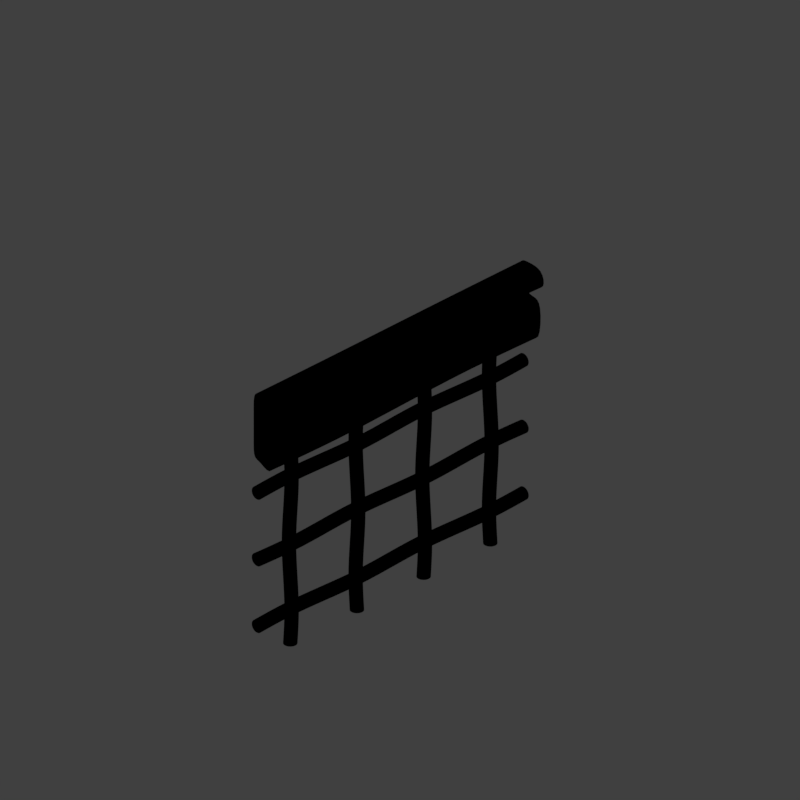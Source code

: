 # Source: wallnt33_V001.blend  (saved by Blender 2.79.0; exported with 4.5.12 LTS)
import bpy
from mathutils import Matrix  # noqa: F401  (used for matrix-valued properties, if any)

bpy.ops.wm.read_factory_settings(use_empty=True)
scene = bpy.context.scene
scene.name = 'Scene'

# ---- collections
col_collection_1 = bpy.data.collections.new('Collection 1'); scene.collection.children.link(col_collection_1)

# ---- materials (node trees are filled in below, after node groups)
mat_recolorable_1 = bpy.data.materials.new('Recolorable 1')
mat_recolorable_1.alpha_threshold = 0.0
mat_recolorable_1.use_transparent_shadow = False
mat_recolorable_1.pass_index = 1
mat_recolorable_1.diffuse_color = (0.1, 0.9, 0.3, 1.0)
mat_recolorable_1.roughness = 0.5
mat_recolorable_1.specular_intensity = 1.0
mat_white = bpy.data.materials.new('white')
mat_white.alpha_threshold = 0.0
mat_white.use_transparent_shadow = False
mat_white.diffuse_color = (0.3451, 0.3451, 0.3451, 1.0)
mat_white.roughness = 0.5
mat_white.specular_intensity = 0.7094

# ---- material node trees

# ---- world
world_world = bpy.data.worlds.new('World'); scene.world = world_world
world_world.color = (0.05088, 0.05088, 0.05088)
world_world.use_sun_shadow = False
world_world.sun_shadow_jitter_overblur = 0.0
world_world.cycles.sampling_method = 'MANUAL'

# ---- cameras
cam_camera = bpy.data.cameras.new('Camera')
cam_camera.type = 'ORTHO'
cam_camera.sensor_fit = 'HORIZONTAL'
cam_camera.clip_start = 220.0
cam_camera.clip_end = 340.0
cam_camera.lens = 35.0
cam_camera.sensor_width = 1.0
cam_camera.sensor_height = 18.0
cam_camera.ortho_scale = 8.486
cam_camera.shift_x = -0.000345
cam_camera.shift_y = 0.25
cam_camera.dof.focus_distance = 0.0
cam_camera.dof.aperture_fstop = 128.0
cam_camera.dof.aperture_blades = 6

# ---- lights
light_lightdome = bpy.data.lights.new('LightDome', 'SUN')
light_lightdome.transmission_factor = 0.0
light_lightdome.angle = 0.1993
light_lightdome.energy = 0.3
light_lightdome.shadow_buffer_clip_start = 0.5
light_lightdome.shadow_soft_size = 0.1
light_lightdome.shadow_cascade_max_distance = 1000.0
light_fillerlight = bpy.data.lights.new('FillerLight', 'SUN')
light_fillerlight.transmission_factor = 0.0
light_fillerlight.angle = 0.9273
light_fillerlight.energy = 0.5
light_fillerlight.shadow_buffer_clip_start = 0.5
light_fillerlight.shadow_soft_size = 0.5
light_fillerlight.shadow_cascade_max_distance = 1000.0
light_mainlight = bpy.data.lights.new('MainLight', 'SUN')
light_mainlight.transmission_factor = 0.0
light_mainlight.angle = 0.9273
light_mainlight.energy = 1.3
light_mainlight.shadow_buffer_clip_start = 0.5
light_mainlight.shadow_soft_size = 0.5
light_mainlight.shadow_cascade_max_distance = 1000.0

# ---- meshes
me_icosphere_002 = bpy.data.meshes.new('Icosphere.002')
me_icosphere_002.from_pydata([(0.07812, -0.02538, 0.0), (0.07812, 0.02538, 0.0), (-3.509e-08, -0.08214, 0.0), (0.04828, -0.06645, 0.0), (-0.07812, -0.02538, 0.0), (-0.04828, -0.06645, 0.0), (-0.04828, 0.06645, 0.0), (-0.07812, 0.02538, 0.0), (0.04828, 0.06645, 0.0), (-3.509e-08, 0.08214, 0.0), (3.485e-08, 0.08214, 4.0), (0.04828, 0.06645, 4.0), (-0.07812, 0.02538, 4.0), (-0.04828, 0.06645, 4.0), (-0.04828, -0.06645, 4.0), (-0.07812, -0.02538, 4.0), (0.04828, -0.06645, 4.0), (3.485e-08, -0.08214, 4.0), (0.07812, 0.02538, 4.0), (0.07812, -0.02538, 4.0), (-0.07828, 0.06645, 3.5), (-0.04828, 0.06645, 3.0), (-0.01828, 0.06645, 2.5), (-0.04828, 0.06645, 2.0), (-0.07828, 0.06645, 1.5), (-0.04828, 0.06645, 1.0), (-0.01828, 0.06645, 0.5), (0.1081, 0.02538, 0.5), (0.07812, 0.02538, 1.0), (0.04812, 0.02538, 1.5), (0.07812, 0.02538, 2.0), (0.1081, 0.02538, 2.5), (0.07812, 0.02538, 3.0), (0.04812, 0.02538, 3.5), (0.07828, 0.06645, 0.5), (0.04828, 0.06645, 1.0), (0.01828, 0.06645, 1.5), (0.04828, 0.06645, 2.0), (0.07828, 0.06645, 2.5), (0.04828, 0.06645, 3.0), (0.01828, 0.06645, 3.5), (-0.03, -0.08214, 3.5), (1.736e-08, -0.08214, 3.0), (0.03, -0.08214, 2.5), (-1.204e-10, -0.08214, 2.0), (-0.03, -0.08214, 1.5), (-1.76e-08, -0.08214, 1.0), (0.03, -0.08214, 0.5), (-0.1081, 0.02538, 3.5), (-0.07812, 0.02538, 3.0), (-0.04812, 0.02538, 2.5), (-0.07812, 0.02538, 2.0), (-0.1081, 0.02538, 1.5), (-0.07812, 0.02538, 1.0), (-0.04812, 0.02538, 0.5), (-0.04812, -0.02538, 0.5), (-0.07812, -0.02538, 1.0), (-0.1081, -0.02538, 1.5), (-0.07812, -0.02538, 2.0), (-0.04812, -0.02538, 2.5), (-0.07812, -0.02538, 3.0), (-0.1081, -0.02538, 3.5), (0.01828, -0.06645, 3.5), (0.04828, -0.06645, 3.0), (0.07828, -0.06645, 2.5), (0.04828, -0.06645, 2.0), (0.01828, -0.06645, 1.5), (0.04828, -0.06645, 1.0), (0.07828, -0.06645, 0.5), (-0.03, 0.08214, 3.5), (1.736e-08, 0.08214, 3.0), (0.03, 0.08214, 2.5), (-1.207e-10, 0.08214, 2.0), (-0.03, 0.08214, 1.5), (-1.761e-08, 0.08214, 1.0), (0.03, 0.08214, 0.5), (-0.01828, -0.06645, 0.5), (-0.04828, -0.06645, 1.0), (-0.07828, -0.06645, 1.5), (-0.04828, -0.06645, 2.0), (-0.01828, -0.06645, 2.5), (-0.04828, -0.06645, 3.0), (-0.07828, -0.06645, 3.5), (0.04812, -0.02538, 3.5), (0.07812, -0.02538, 3.0), (0.1081, -0.02538, 2.5), (0.07812, -0.02538, 2.0), (0.04812, -0.02538, 1.5), (0.07812, -0.02538, 1.0), (0.1081, -0.02538, 0.5), (-0.07812, 0.791, 0.0), (-0.07812, 0.8418, 0.0), (3.53e-08, 0.7343, 0.0), (-0.04828, 0.7499, 0.0), (0.07812, 0.791, 0.0), (0.04828, 0.7499, 0.0), (0.04828, 0.8829, 0.0), (0.07812, 0.8418, 0.0), (-0.04828, 0.8829, 0.0), (3.53e-08, 0.8985, 0.0), (3.109e-07, 0.8985, 4.0), (-0.04828, 0.8829, 4.0), (0.07812, 0.8418, 4.0), (0.04828, 0.8829, 4.0), (0.04828, 0.7499, 4.0), (0.07812, 0.791, 4.0), (-0.04828, 0.7499, 4.0), (3.109e-07, 0.7343, 4.0), (-0.07812, 0.8418, 4.0), (-0.07812, 0.791, 4.0), (0.07828, 0.8829, 3.5), (0.04828, 0.8829, 3.0), (0.01828, 0.8829, 2.5), (0.04828, 0.8829, 2.0), (0.07828, 0.8829, 1.5), (0.04828, 0.8829, 1.0), (0.01828, 0.8829, 0.5), (-0.1081, 0.8418, 0.5), (-0.07812, 0.8418, 1.0), (-0.04812, 0.8418, 1.5), (-0.07812, 0.8418, 2.0), (-0.1081, 0.8418, 2.5), (-0.07812, 0.8418, 3.0), (-0.04812, 0.8418, 3.5), (-0.07828, 0.8829, 0.5), (-0.04828, 0.8829, 1.0), (-0.01828, 0.8829, 1.5), (-0.04828, 0.8829, 2.0), (-0.07828, 0.8829, 2.5), (-0.04828, 0.8829, 3.0), (-0.01828, 0.8829, 3.5), (0.03, 0.7343, 3.5), (2.42e-07, 0.7343, 3.0), (-0.03, 0.7343, 2.5), (1.731e-07, 0.7343, 2.0), (0.03, 0.7343, 1.5), (1.042e-07, 0.7343, 1.0), (-0.03, 0.7343, 0.5), (0.1081, 0.8418, 3.5), (0.07812, 0.8418, 3.0), (0.04812, 0.8418, 2.5), (0.07812, 0.8418, 2.0), (0.1081, 0.8418, 1.5), (0.07812, 0.8418, 1.0), (0.04812, 0.8418, 0.5), (0.04812, 0.791, 0.5), (0.07812, 0.791, 1.0), (0.1081, 0.791, 1.5), (0.07812, 0.791, 2.0), (0.04812, 0.791, 2.5), (0.07812, 0.791, 3.0), (0.1081, 0.791, 3.5), (-0.01828, 0.7499, 3.5), (-0.04828, 0.7499, 3.0), (-0.07828, 0.7499, 2.5), (-0.04828, 0.7499, 2.0), (-0.01828, 0.7499, 1.5), (-0.04828, 0.7499, 1.0), (-0.07828, 0.7499, 0.5), (0.03, 0.8985, 3.5), (2.42e-07, 0.8985, 3.0), (-0.03, 0.8985, 2.5), (1.731e-07, 0.8985, 2.0), (0.03, 0.8985, 1.5), (1.042e-07, 0.8985, 1.0), (-0.03, 0.8985, 0.5), (0.01828, 0.7499, 0.5), (0.04828, 0.7499, 1.0), (0.07828, 0.7499, 1.5), (0.04828, 0.7499, 2.0), (0.01828, 0.7499, 2.5), (0.04828, 0.7499, 3.0), (0.07828, 0.7499, 3.5), (-0.04812, 0.791, 3.5), (-0.07812, 0.791, 3.0), (-0.1081, 0.791, 2.5), (-0.07812, 0.791, 2.0), (-0.04812, 0.791, 1.5), (-0.07812, 0.791, 1.0), (-0.1081, 0.791, 0.5), (0.07812, 1.607, 0.0), (0.07812, 1.658, 0.0), (-3.509e-08, 1.551, 0.0), (0.04828, 1.566, 0.0), (-0.07812, 1.607, 0.0), (-0.04828, 1.566, 0.0), (-0.04828, 1.699, 0.0), (-0.07812, 1.658, 0.0), (0.04828, 1.699, 0.0), (-3.509e-08, 1.715, 0.0), (3.485e-08, 1.715, 4.0), (0.04828, 1.699, 4.0), (-0.07812, 1.658, 4.0), (-0.04828, 1.699, 4.0), (-0.04828, 1.566, 4.0), (-0.07812, 1.607, 4.0), (0.04828, 1.566, 4.0), (3.485e-08, 1.551, 4.0), (0.07812, 1.658, 4.0), (0.07812, 1.607, 4.0), (-0.07828, 1.699, 3.5), (-0.04828, 1.699, 3.0), (-0.01828, 1.699, 2.5), (-0.04828, 1.699, 2.0), (-0.07828, 1.699, 1.5), (-0.04828, 1.699, 1.0), (-0.01828, 1.699, 0.5), (0.1081, 1.658, 0.5), (0.07812, 1.658, 1.0), (0.04812, 1.658, 1.5), (0.07812, 1.658, 2.0), (0.1081, 1.658, 2.5), (0.07812, 1.658, 3.0), (0.04812, 1.658, 3.5), (0.07828, 1.699, 0.5), (0.04828, 1.699, 1.0), (0.01828, 1.699, 1.5), (0.04828, 1.699, 2.0), (0.07828, 1.699, 2.5), (0.04828, 1.699, 3.0), (0.01828, 1.699, 3.5), (-0.03, 1.551, 3.5), (1.736e-08, 1.551, 3.0), (0.03, 1.551, 2.5), (-1.204e-10, 1.551, 2.0), (-0.03, 1.551, 1.5), (-1.76e-08, 1.551, 1.0), (0.03, 1.551, 0.5), (-0.1081, 1.658, 3.5), (-0.07812, 1.658, 3.0), (-0.04812, 1.658, 2.5), (-0.07812, 1.658, 2.0), (-0.1081, 1.658, 1.5), (-0.07812, 1.658, 1.0), (-0.04812, 1.658, 0.5), (-0.04812, 1.607, 0.5), (-0.07812, 1.607, 1.0), (-0.1081, 1.607, 1.5), (-0.07812, 1.607, 2.0), (-0.04812, 1.607, 2.5), (-0.07812, 1.607, 3.0), (-0.1081, 1.607, 3.5), (0.01828, 1.566, 3.5), (0.04828, 1.566, 3.0), (0.07828, 1.566, 2.5), (0.04828, 1.566, 2.0), (0.01828, 1.566, 1.5), (0.04828, 1.566, 1.0), (0.07828, 1.566, 0.5), (-0.03, 1.715, 3.5), (1.736e-08, 1.715, 3.0), (0.03, 1.715, 2.5), (-1.207e-10, 1.715, 2.0), (-0.03, 1.715, 1.5), (-1.761e-08, 1.715, 1.0), (0.03, 1.715, 0.5), (-0.01828, 1.566, 0.5), (-0.04828, 1.566, 1.0), (-0.07828, 1.566, 1.5), (-0.04828, 1.566, 2.0), (-0.01828, 1.566, 2.5), (-0.04828, 1.566, 3.0), (-0.07828, 1.566, 3.5), (0.04812, 1.607, 3.5), (0.07812, 1.607, 3.0), (0.1081, 1.607, 2.5), (0.07812, 1.607, 2.0), (0.04812, 1.607, 1.5), (0.07812, 1.607, 1.0), (0.1081, 1.607, 0.5)], [], [(20, 48, 12, 13), (83, 33, 18, 19), (48, 61, 15, 12), (33, 40, 11, 18), (82, 41, 17, 14), (41, 62, 16, 17), (40, 69, 10, 11), (61, 82, 14, 15), (69, 20, 13, 10), (62, 83, 19, 16), (13, 12, 15, 14, 17, 16, 19, 18, 11, 10), (1, 0, 3, 2, 5, 4, 7, 6, 9, 8), (3, 0, 89, 68), (68, 89, 88, 67), (67, 88, 87, 66), (66, 87, 86, 65), (65, 86, 85, 64), (64, 85, 84, 63), (63, 84, 83, 62), (9, 6, 26, 75), (75, 26, 25, 74), (74, 25, 24, 73), (73, 24, 23, 72), (72, 23, 22, 71), (71, 22, 21, 70), (70, 21, 20, 69), (4, 5, 76, 55), (55, 76, 77, 56), (56, 77, 78, 57), (57, 78, 79, 58), (58, 79, 80, 59), (59, 80, 81, 60), (60, 81, 82, 61), (8, 9, 75, 34), (34, 75, 74, 35), (35, 74, 73, 36), (36, 73, 72, 37), (37, 72, 71, 38), (38, 71, 70, 39), (39, 70, 69, 40), (2, 3, 68, 47), (47, 68, 67, 46), (46, 67, 66, 45), (45, 66, 65, 44), (44, 65, 64, 43), (43, 64, 63, 42), (42, 63, 62, 41), (5, 2, 47, 76), (76, 47, 46, 77), (77, 46, 45, 78), (78, 45, 44, 79), (79, 44, 43, 80), (80, 43, 42, 81), (81, 42, 41, 82), (1, 8, 34, 27), (27, 34, 35, 28), (28, 35, 36, 29), (29, 36, 37, 30), (30, 37, 38, 31), (31, 38, 39, 32), (32, 39, 40, 33), (7, 4, 55, 54), (54, 55, 56, 53), (53, 56, 57, 52), (52, 57, 58, 51), (51, 58, 59, 50), (50, 59, 60, 49), (49, 60, 61, 48), (0, 1, 27, 89), (89, 27, 28, 88), (88, 28, 29, 87), (87, 29, 30, 86), (86, 30, 31, 85), (85, 31, 32, 84), (84, 32, 33, 83), (6, 7, 54, 26), (26, 54, 53, 25), (25, 53, 52, 24), (24, 52, 51, 23), (23, 51, 50, 22), (22, 50, 49, 21), (21, 49, 48, 20), (110, 103, 102, 138), (173, 109, 108, 123), (138, 102, 105, 151), (123, 108, 101, 130), (172, 104, 107, 131), (131, 107, 106, 152), (130, 101, 100, 159), (151, 105, 104, 172), (159, 100, 103, 110), (152, 106, 109, 173), (103, 100, 101, 108, 109, 106, 107, 104, 105, 102), (91, 98, 99, 96, 97, 94, 95, 92, 93, 90), (93, 158, 179, 90), (158, 157, 178, 179), (157, 156, 177, 178), (156, 155, 176, 177), (155, 154, 175, 176), (154, 153, 174, 175), (153, 152, 173, 174), (99, 165, 116, 96), (165, 164, 115, 116), (164, 163, 114, 115), (163, 162, 113, 114), (162, 161, 112, 113), (161, 160, 111, 112), (160, 159, 110, 111), (94, 145, 166, 95), (145, 146, 167, 166), (146, 147, 168, 167), (147, 148, 169, 168), (148, 149, 170, 169), (149, 150, 171, 170), (150, 151, 172, 171), (98, 124, 165, 99), (124, 125, 164, 165), (125, 126, 163, 164), (126, 127, 162, 163), (127, 128, 161, 162), (128, 129, 160, 161), (129, 130, 159, 160), (92, 137, 158, 93), (137, 136, 157, 158), (136, 135, 156, 157), (135, 134, 155, 156), (134, 133, 154, 155), (133, 132, 153, 154), (132, 131, 152, 153), (95, 166, 137, 92), (166, 167, 136, 137), (167, 168, 135, 136), (168, 169, 134, 135), (169, 170, 133, 134), (170, 171, 132, 133), (171, 172, 131, 132), (91, 117, 124, 98), (117, 118, 125, 124), (118, 119, 126, 125), (119, 120, 127, 126), (120, 121, 128, 127), (121, 122, 129, 128), (122, 123, 130, 129), (97, 144, 145, 94), (144, 143, 146, 145), (143, 142, 147, 146), (142, 141, 148, 147), (141, 140, 149, 148), (140, 139, 150, 149), (139, 138, 151, 150), (90, 179, 117, 91), (179, 178, 118, 117), (178, 177, 119, 118), (177, 176, 120, 119), (176, 175, 121, 120), (175, 174, 122, 121), (174, 173, 123, 122), (96, 116, 144, 97), (116, 115, 143, 144), (115, 114, 142, 143), (114, 113, 141, 142), (113, 112, 140, 141), (112, 111, 139, 140), (111, 110, 138, 139), (200, 228, 192, 193), (263, 213, 198, 199), (228, 241, 195, 192), (213, 220, 191, 198), (262, 221, 197, 194), (221, 242, 196, 197), (220, 249, 190, 191), (241, 262, 194, 195), (249, 200, 193, 190), (242, 263, 199, 196), (193, 192, 195, 194, 197, 196, 199, 198, 191, 190), (181, 180, 183, 182, 185, 184, 187, 186, 189, 188), (183, 180, 269, 248), (248, 269, 268, 247), (247, 268, 267, 246), (246, 267, 266, 245), (245, 266, 265, 244), (244, 265, 264, 243), (243, 264, 263, 242), (189, 186, 206, 255), (255, 206, 205, 254), (254, 205, 204, 253), (253, 204, 203, 252), (252, 203, 202, 251), (251, 202, 201, 250), (250, 201, 200, 249), (184, 185, 256, 235), (235, 256, 257, 236), (236, 257, 258, 237), (237, 258, 259, 238), (238, 259, 260, 239), (239, 260, 261, 240), (240, 261, 262, 241), (188, 189, 255, 214), (214, 255, 254, 215), (215, 254, 253, 216), (216, 253, 252, 217), (217, 252, 251, 218), (218, 251, 250, 219), (219, 250, 249, 220), (182, 183, 248, 227), (227, 248, 247, 226), (226, 247, 246, 225), (225, 246, 245, 224), (224, 245, 244, 223), (223, 244, 243, 222), (222, 243, 242, 221), (185, 182, 227, 256), (256, 227, 226, 257), (257, 226, 225, 258), (258, 225, 224, 259), (259, 224, 223, 260), (260, 223, 222, 261), (261, 222, 221, 262), (181, 188, 214, 207), (207, 214, 215, 208), (208, 215, 216, 209), (209, 216, 217, 210), (210, 217, 218, 211), (211, 218, 219, 212), (212, 219, 220, 213), (187, 184, 235, 234), (234, 235, 236, 233), (233, 236, 237, 232), (232, 237, 238, 231), (231, 238, 239, 230), (230, 239, 240, 229), (229, 240, 241, 228), (180, 181, 207, 269), (269, 207, 208, 268), (268, 208, 209, 267), (267, 209, 210, 266), (266, 210, 211, 265), (265, 211, 212, 264), (264, 212, 213, 263), (186, 187, 234, 206), (206, 234, 233, 205), (205, 233, 232, 204), (204, 232, 231, 203), (203, 231, 230, 202), (202, 230, 229, 201), (201, 229, 228, 200)])
me_icosphere_002.polygons.foreach_set('use_smooth', [True] * 246)
_k = {(12, 13): 1.0, (10, 11): 1.0, (12, 15): 1.0, (11, 18): 1.0, (16, 19): 1.0, (14, 15): 1.0, (18, 19): 1.0, (1, 8): 1.0, (6, 9): 1.0, (10, 13): 1.0, (4, 7): 1.0, (14, 17): 1.0, (16, 17): 1.0, (2, 5): 1.0, (0, 3): 1.0, (8, 9): 1.0, (6, 7): 1.0, (4, 5): 1.0, (2, 3): 1.0, (0, 1): 1.0, (102, 103): 1.0, (100, 101): 1.0, (102, 105): 1.0, (101, 108): 1.0, (106, 109): 1.0, (104, 105): 1.0, (108, 109): 1.0, (91, 98): 1.0, (96, 99): 1.0, (100, 103): 1.0, (94, 97): 1.0, (104, 107): 1.0, (106, 107): 1.0, (92, 95): 1.0, (90, 93): 1.0, (98, 99): 1.0, (96, 97): 1.0, (94, 95): 1.0, (92, 93): 1.0, (90, 91): 1.0, (192, 193): 1.0, (190, 191): 1.0, (192, 195): 1.0, (191, 198): 1.0, (196, 199): 1.0, (194, 195): 1.0, (198, 199): 1.0, (181, 188): 1.0, (186, 189): 1.0, (190, 193): 1.0, (184, 187): 1.0, (194, 197): 1.0, (196, 197): 1.0, (182, 185): 1.0, (180, 183): 1.0, (188, 189): 1.0, (186, 187): 1.0, (184, 185): 1.0, (182, 183): 1.0, (180, 181): 1.0}
me_icosphere_002.attributes.new('crease_edge', 'FLOAT', 'EDGE').data.foreach_set('value', [_k.get((min(e.vertices), max(e.vertices)), 0.0) for e in me_icosphere_002.edges])
me_icosphere_002.materials.append(mat_recolorable_1)
me_icosphere_002.use_remesh_preserve_volume = False
me_icosphere_002.use_remesh_preserve_attributes = False
me_icosphere_002.use_mirror_vertex_groups = False
me_icosphere_002.update()
me_icosphere_003 = bpy.data.meshes.new('Icosphere.003')
me_icosphere_003.from_pydata([(0.07812, -0.02538, 0.0), (0.07812, 0.02538, 0.0), (9.389e-07, -0.08214, 0.0), (0.04828, -0.06645, 0.0), (-0.07812, -0.02538, 0.0), (-0.04828, -0.06646, 0.0), (-0.04828, 0.06645, 0.0), (-0.07812, 0.02538, 0.0), (0.04828, 0.06646, 0.0), (-9.386e-07, 0.08214, 0.0), (-0.04828, 0.06645, 2.449), (-0.01828, 0.06645, 2.041), (-0.04828, 0.06645, 1.633), (-0.07828, 0.06645, 1.225), (-0.04828, 0.06645, 0.8164), (-0.01828, 0.06645, 0.4082), (0.1081, 0.02538, 0.4082), (0.07812, 0.02538, 0.8164), (0.04812, 0.02538, 1.225), (0.07812, 0.02538, 1.633), (0.1081, 0.02538, 2.041), (0.07812, 0.02538, 2.449), (0.07828, 0.06646, 0.4082), (0.04828, 0.06646, 0.8164), (0.01828, 0.06646, 1.225), (0.04828, 0.06646, 1.633), (0.07828, 0.06646, 2.041), (0.04828, 0.06646, 2.449), (9.389e-07, -0.08214, 2.449), (0.03, -0.08214, 2.041), (9.389e-07, -0.08214, 1.633), (-0.03, -0.08214, 1.225), (9.389e-07, -0.08214, 0.8164), (0.03, -0.08214, 0.4082), (-0.07812, 0.02538, 2.449), (-0.04812, 0.02538, 2.041), (-0.07812, 0.02538, 1.633), (-0.1081, 0.02538, 1.225), (-0.07812, 0.02538, 0.8164), (-0.04812, 0.02538, 0.4082), (-0.04812, -0.02538, 0.4082), (-0.07812, -0.02538, 0.8164), (-0.1081, -0.02538, 1.225), (-0.07812, -0.02538, 1.633), (-0.04812, -0.02538, 2.041), (-0.07812, -0.02538, 2.449), (0.04828, -0.06645, 2.449), (0.07828, -0.06645, 2.041), (0.04828, -0.06645, 1.633), (0.01828, -0.06645, 1.225), (0.04828, -0.06645, 0.8164), (0.07828, -0.06645, 0.4082), (-9.386e-07, 0.08214, 2.449), (0.03, 0.08214, 2.041), (-9.386e-07, 0.08214, 1.633), (-0.03, 0.08214, 1.225), (-9.386e-07, 0.08214, 0.8164), (0.03, 0.08214, 0.4082), (-0.01828, -0.06646, 0.4082), (-0.04828, -0.06646, 0.8164), (-0.07828, -0.06646, 1.225), (-0.04828, -0.06646, 1.633), (-0.01828, -0.06646, 2.041), (-0.04828, -0.06646, 2.449), (0.07812, -0.02538, 2.449), (0.1081, -0.02538, 2.041), (0.07812, -0.02538, 1.633), (0.04812, -0.02538, 1.225), (0.07812, -0.02538, 0.8164), (0.1081, -0.02538, 0.4082), (-0.07812, 0.9746, 0.0), (-0.07812, 1.025, 0.0), (-9.389e-07, 0.9179, 0.0), (-0.04828, 0.9335, 0.0), (0.07812, 0.9746, 0.0), (0.04828, 0.9335, 0.0), (0.04828, 1.066, 0.0), (0.07812, 1.025, 0.0), (-0.04828, 1.066, 0.0), (9.385e-07, 1.082, 0.0), (0.04828, 1.066, 2.449), (0.01828, 1.066, 2.041), (0.04828, 1.066, 1.633), (0.07828, 1.066, 1.225), (0.04828, 1.066, 0.8164), (0.01828, 1.066, 0.4082), (-0.1081, 1.025, 0.4082), (-0.07812, 1.025, 0.8164), (-0.04812, 1.025, 1.225), (-0.07812, 1.025, 1.633), (-0.1081, 1.025, 2.041), (-0.07812, 1.025, 2.449), (-0.07828, 1.066, 0.4082), (-0.04828, 1.066, 0.8164), (-0.01828, 1.066, 1.225), (-0.04828, 1.066, 1.633), (-0.07828, 1.066, 2.041), (-0.04828, 1.066, 2.449), (-9.389e-07, 0.9179, 2.449), (-0.03, 0.9179, 2.041), (-9.389e-07, 0.9179, 1.633), (0.03, 0.9179, 1.225), (-9.389e-07, 0.9179, 0.8164), (-0.03, 0.9179, 0.4082), (0.07812, 1.025, 2.449), (0.04812, 1.025, 2.041), (0.07812, 1.025, 1.633), (0.1081, 1.025, 1.225), (0.07812, 1.025, 0.8164), (0.04812, 1.025, 0.4082), (0.04812, 0.9746, 0.4082), (0.07812, 0.9746, 0.8164), (0.1081, 0.9746, 1.225), (0.07812, 0.9746, 1.633), (0.04812, 0.9746, 2.041), (0.07812, 0.9746, 2.449), (-0.04828, 0.9335, 2.449), (-0.07828, 0.9335, 2.041), (-0.04828, 0.9335, 1.633), (-0.01828, 0.9335, 1.225), (-0.04828, 0.9335, 0.8164), (-0.07828, 0.9335, 0.4082), (9.385e-07, 1.082, 2.449), (-0.03, 1.082, 2.041), (9.385e-07, 1.082, 1.633), (0.03, 1.082, 1.225), (9.385e-07, 1.082, 0.8164), (-0.03, 1.082, 0.4082), (0.01828, 0.9335, 0.4082), (0.04828, 0.9335, 0.8164), (0.07828, 0.9335, 1.225), (0.04828, 0.9335, 1.633), (0.01828, 0.9335, 2.041), (0.04828, 0.9335, 2.449), (-0.07812, 0.9746, 2.449), (-0.1081, 0.9746, 2.041), (-0.07812, 0.9746, 1.633), (-0.04812, 0.9746, 1.225), (-0.07812, 0.9746, 0.8164), (-0.1081, 0.9746, 0.4082), (0.07812, 1.975, 0.0), (0.07812, 2.025, 0.0), (9.378e-07, 1.918, 0.0), (0.04828, 1.934, 0.0), (-0.07812, 1.975, 0.0), (-0.04828, 1.934, 0.0), (-0.04828, 2.066, 0.0), (-0.07812, 2.025, 0.0), (0.04828, 2.066, 0.0), (-9.398e-07, 2.082, 0.0), (-0.04828, 2.066, 2.449), (-0.01828, 2.066, 2.041), (-0.04828, 2.066, 1.633), (-0.07828, 2.066, 1.225), (-0.04828, 2.066, 0.8164), (-0.01828, 2.066, 0.4082), (0.1081, 2.025, 0.4082), (0.07812, 2.025, 0.8164), (0.04812, 2.025, 1.225), (0.07812, 2.025, 1.633), (0.1081, 2.025, 2.041), (0.07812, 2.025, 2.449), (0.07828, 2.066, 0.4082), (0.04828, 2.066, 0.8164), (0.01828, 2.066, 1.225), (0.04828, 2.066, 1.633), (0.07828, 2.066, 2.041), (0.04828, 2.066, 2.449), (9.378e-07, 1.918, 2.449), (0.03, 1.918, 2.041), (9.378e-07, 1.918, 1.633), (-0.03, 1.918, 1.225), (9.378e-07, 1.918, 0.8164), (0.03, 1.918, 0.4082), (-0.07812, 2.025, 2.449), (-0.04812, 2.025, 2.041), (-0.07812, 2.025, 1.633), (-0.1081, 2.025, 1.225), (-0.07812, 2.025, 0.8164), (-0.04812, 2.025, 0.4082), (-0.04812, 1.975, 0.4082), (-0.07812, 1.975, 0.8164), (-0.1081, 1.975, 1.225), (-0.07812, 1.975, 1.633), (-0.04812, 1.975, 2.041), (-0.07812, 1.975, 2.449), (0.04828, 1.934, 2.449), (0.07828, 1.934, 2.041), (0.04828, 1.934, 1.633), (0.01828, 1.934, 1.225), (0.04828, 1.934, 0.8164), (0.07828, 1.934, 0.4082), (-9.398e-07, 2.082, 2.449), (0.03, 2.082, 2.041), (-9.398e-07, 2.082, 1.633), (-0.03, 2.082, 1.225), (-9.398e-07, 2.082, 0.8164), (0.03, 2.082, 0.4082), (-0.01828, 1.934, 0.4082), (-0.04828, 1.934, 0.8164), (-0.07828, 1.934, 1.225), (-0.04828, 1.934, 1.633), (-0.01828, 1.934, 2.041), (-0.04828, 1.934, 2.449), (0.07812, 1.975, 2.449), (0.1081, 1.975, 2.041), (0.07812, 1.975, 1.633), (0.04812, 1.975, 1.225), (0.07812, 1.975, 0.8164), (0.1081, 1.975, 0.4082), (-0.07812, 2.975, 0.0), (-0.07812, 3.025, 0.0), (-9.401e-07, 2.918, 0.0), (-0.04828, 2.934, 0.0), (0.07812, 2.975, 0.0), (0.04828, 2.934, 0.0), (0.04828, 3.066, 0.0), (0.07812, 3.025, 0.0), (-0.04828, 3.066, 0.0), (9.373e-07, 3.082, 0.0), (0.04828, 3.066, 2.449), (0.01828, 3.066, 2.041), (0.04828, 3.066, 1.633), (0.07828, 3.066, 1.225), (0.04828, 3.066, 0.8164), (0.01828, 3.066, 0.4082), (-0.1081, 3.025, 0.4082), (-0.07812, 3.025, 0.8164), (-0.04812, 3.025, 1.225), (-0.07812, 3.025, 1.633), (-0.1081, 3.025, 2.041), (-0.07812, 3.025, 2.449), (-0.07828, 3.066, 0.4082), (-0.04828, 3.066, 0.8164), (-0.01828, 3.066, 1.225), (-0.04828, 3.066, 1.633), (-0.07828, 3.066, 2.041), (-0.04828, 3.066, 2.449), (-9.401e-07, 2.918, 2.449), (-0.03, 2.918, 2.041), (-9.401e-07, 2.918, 1.633), (0.03, 2.918, 1.225), (-9.401e-07, 2.918, 0.8164), (-0.03, 2.918, 0.4082), (0.07812, 3.025, 2.449), (0.04812, 3.025, 2.041), (0.07812, 3.025, 1.633), (0.1081, 3.025, 1.225), (0.07812, 3.025, 0.8164), (0.04812, 3.025, 0.4082), (0.04812, 2.975, 0.4082), (0.07812, 2.975, 0.8164), (0.1081, 2.975, 1.225), (0.07812, 2.975, 1.633), (0.04812, 2.975, 2.041), (0.07812, 2.975, 2.449), (-0.04828, 2.934, 2.449), (-0.07828, 2.934, 2.041), (-0.04828, 2.934, 1.633), (-0.01828, 2.934, 1.225), (-0.04828, 2.934, 0.8164), (-0.07828, 2.934, 0.4082), (9.373e-07, 3.082, 2.449), (-0.03, 3.082, 2.041), (9.373e-07, 3.082, 1.633), (0.03, 3.082, 1.225), (9.373e-07, 3.082, 0.8164), (-0.03, 3.082, 0.4082), (0.01828, 2.934, 0.4082), (0.04828, 2.934, 0.8164), (0.07828, 2.934, 1.225), (0.04828, 2.934, 1.633), (0.01828, 2.934, 2.041), (0.04828, 2.934, 2.449), (-0.07812, 2.975, 2.449), (-0.1081, 2.975, 2.041), (-0.07812, 2.975, 1.633), (-0.04812, 2.975, 1.225), (-0.07812, 2.975, 0.8164), (-0.1081, 2.975, 0.4082)], [], [(3, 0, 69, 51), (51, 69, 68, 50), (50, 68, 67, 49), (49, 67, 66, 48), (48, 66, 65, 47), (47, 65, 64, 46), (9, 6, 15, 57), (57, 15, 14, 56), (56, 14, 13, 55), (55, 13, 12, 54), (54, 12, 11, 53), (53, 11, 10, 52), (4, 5, 58, 40), (40, 58, 59, 41), (41, 59, 60, 42), (42, 60, 61, 43), (43, 61, 62, 44), (44, 62, 63, 45), (8, 9, 57, 22), (22, 57, 56, 23), (23, 56, 55, 24), (24, 55, 54, 25), (25, 54, 53, 26), (26, 53, 52, 27), (2, 3, 51, 33), (33, 51, 50, 32), (32, 50, 49, 31), (31, 49, 48, 30), (30, 48, 47, 29), (29, 47, 46, 28), (5, 2, 33, 58), (58, 33, 32, 59), (59, 32, 31, 60), (60, 31, 30, 61), (61, 30, 29, 62), (62, 29, 28, 63), (1, 8, 22, 16), (16, 22, 23, 17), (17, 23, 24, 18), (18, 24, 25, 19), (19, 25, 26, 20), (20, 26, 27, 21), (7, 4, 40, 39), (39, 40, 41, 38), (38, 41, 42, 37), (37, 42, 43, 36), (36, 43, 44, 35), (35, 44, 45, 34), (0, 1, 16, 69), (69, 16, 17, 68), (68, 17, 18, 67), (67, 18, 19, 66), (66, 19, 20, 65), (65, 20, 21, 64), (6, 7, 39, 15), (15, 39, 38, 14), (14, 38, 37, 13), (13, 37, 36, 12), (12, 36, 35, 11), (11, 35, 34, 10), (73, 121, 139, 70), (121, 120, 138, 139), (120, 119, 137, 138), (119, 118, 136, 137), (118, 117, 135, 136), (117, 116, 134, 135), (79, 127, 85, 76), (127, 126, 84, 85), (126, 125, 83, 84), (125, 124, 82, 83), (124, 123, 81, 82), (123, 122, 80, 81), (74, 110, 128, 75), (110, 111, 129, 128), (111, 112, 130, 129), (112, 113, 131, 130), (113, 114, 132, 131), (114, 115, 133, 132), (78, 92, 127, 79), (92, 93, 126, 127), (93, 94, 125, 126), (94, 95, 124, 125), (95, 96, 123, 124), (96, 97, 122, 123), (72, 103, 121, 73), (103, 102, 120, 121), (102, 101, 119, 120), (101, 100, 118, 119), (100, 99, 117, 118), (99, 98, 116, 117), (75, 128, 103, 72), (128, 129, 102, 103), (129, 130, 101, 102), (130, 131, 100, 101), (131, 132, 99, 100), (132, 133, 98, 99), (71, 86, 92, 78), (86, 87, 93, 92), (87, 88, 94, 93), (88, 89, 95, 94), (89, 90, 96, 95), (90, 91, 97, 96), (77, 109, 110, 74), (109, 108, 111, 110), (108, 107, 112, 111), (107, 106, 113, 112), (106, 105, 114, 113), (105, 104, 115, 114), (70, 139, 86, 71), (139, 138, 87, 86), (138, 137, 88, 87), (137, 136, 89, 88), (136, 135, 90, 89), (135, 134, 91, 90), (76, 85, 109, 77), (85, 84, 108, 109), (84, 83, 107, 108), (83, 82, 106, 107), (82, 81, 105, 106), (81, 80, 104, 105), (143, 140, 209, 191), (191, 209, 208, 190), (190, 208, 207, 189), (189, 207, 206, 188), (188, 206, 205, 187), (187, 205, 204, 186), (149, 146, 155, 197), (197, 155, 154, 196), (196, 154, 153, 195), (195, 153, 152, 194), (194, 152, 151, 193), (193, 151, 150, 192), (144, 145, 198, 180), (180, 198, 199, 181), (181, 199, 200, 182), (182, 200, 201, 183), (183, 201, 202, 184), (184, 202, 203, 185), (148, 149, 197, 162), (162, 197, 196, 163), (163, 196, 195, 164), (164, 195, 194, 165), (165, 194, 193, 166), (166, 193, 192, 167), (142, 143, 191, 173), (173, 191, 190, 172), (172, 190, 189, 171), (171, 189, 188, 170), (170, 188, 187, 169), (169, 187, 186, 168), (145, 142, 173, 198), (198, 173, 172, 199), (199, 172, 171, 200), (200, 171, 170, 201), (201, 170, 169, 202), (202, 169, 168, 203), (141, 148, 162, 156), (156, 162, 163, 157), (157, 163, 164, 158), (158, 164, 165, 159), (159, 165, 166, 160), (160, 166, 167, 161), (147, 144, 180, 179), (179, 180, 181, 178), (178, 181, 182, 177), (177, 182, 183, 176), (176, 183, 184, 175), (175, 184, 185, 174), (140, 141, 156, 209), (209, 156, 157, 208), (208, 157, 158, 207), (207, 158, 159, 206), (206, 159, 160, 205), (205, 160, 161, 204), (146, 147, 179, 155), (155, 179, 178, 154), (154, 178, 177, 153), (153, 177, 176, 152), (152, 176, 175, 151), (151, 175, 174, 150), (213, 261, 279, 210), (261, 260, 278, 279), (260, 259, 277, 278), (259, 258, 276, 277), (258, 257, 275, 276), (257, 256, 274, 275), (219, 267, 225, 216), (267, 266, 224, 225), (266, 265, 223, 224), (265, 264, 222, 223), (264, 263, 221, 222), (263, 262, 220, 221), (214, 250, 268, 215), (250, 251, 269, 268), (251, 252, 270, 269), (252, 253, 271, 270), (253, 254, 272, 271), (254, 255, 273, 272), (218, 232, 267, 219), (232, 233, 266, 267), (233, 234, 265, 266), (234, 235, 264, 265), (235, 236, 263, 264), (236, 237, 262, 263), (212, 243, 261, 213), (243, 242, 260, 261), (242, 241, 259, 260), (241, 240, 258, 259), (240, 239, 257, 258), (239, 238, 256, 257), (215, 268, 243, 212), (268, 269, 242, 243), (269, 270, 241, 242), (270, 271, 240, 241), (271, 272, 239, 240), (272, 273, 238, 239), (211, 226, 232, 218), (226, 227, 233, 232), (227, 228, 234, 233), (228, 229, 235, 234), (229, 230, 236, 235), (230, 231, 237, 236), (217, 249, 250, 214), (249, 248, 251, 250), (248, 247, 252, 251), (247, 246, 253, 252), (246, 245, 254, 253), (245, 244, 255, 254), (210, 279, 226, 211), (279, 278, 227, 226), (278, 277, 228, 227), (277, 276, 229, 228), (276, 275, 230, 229), (275, 274, 231, 230), (216, 225, 249, 217), (225, 224, 248, 249), (224, 223, 247, 248), (223, 222, 246, 247), (222, 221, 245, 246), (221, 220, 244, 245), (141, 140, 143, 142, 145, 144, 147, 146, 149, 148), (211, 218, 219, 216, 217, 214, 215, 212, 213, 210), (71, 78, 79, 76, 77, 74, 75, 72, 73, 70), (1, 0, 3, 2, 5, 4, 7, 6, 9, 8)])
me_icosphere_003.polygons.foreach_set('use_smooth', [True] * 244)
_k = {(1, 8): 1.0, (6, 9): 1.0, (4, 7): 1.0, (2, 5): 1.0, (0, 3): 1.0, (8, 9): 1.0, (6, 7): 1.0, (4, 5): 1.0, (2, 3): 1.0, (0, 1): 1.0, (71, 78): 1.0, (76, 79): 1.0, (74, 77): 1.0, (72, 75): 1.0, (70, 73): 1.0, (78, 79): 1.0, (76, 77): 1.0, (74, 75): 1.0, (72, 73): 1.0, (70, 71): 1.0, (141, 148): 1.0, (146, 149): 1.0, (144, 147): 1.0, (142, 145): 1.0, (140, 143): 1.0, (148, 149): 1.0, (146, 147): 1.0, (144, 145): 1.0, (142, 143): 1.0, (140, 141): 1.0, (211, 218): 1.0, (216, 219): 1.0, (214, 217): 1.0, (212, 215): 1.0, (210, 213): 1.0, (218, 219): 1.0, (216, 217): 1.0, (214, 215): 1.0, (212, 213): 1.0, (210, 211): 1.0}
me_icosphere_003.attributes.new('crease_edge', 'FLOAT', 'EDGE').data.foreach_set('value', [_k.get((min(e.vertices), max(e.vertices)), 0.0) for e in me_icosphere_003.edges])
me_icosphere_003.materials.append(mat_recolorable_1)
me_icosphere_003.use_remesh_preserve_volume = False
me_icosphere_003.use_remesh_preserve_attributes = False
me_icosphere_003.use_mirror_vertex_groups = False
me_icosphere_003.update()
me_icosphere_000 = bpy.data.meshes.new('Icosphere.000')
me_icosphere_000.from_pydata([(0.0651, -0.02115, 0.0), (0.0651, 0.02115, 0.0), (-4.371e-08, -0.06845, 0.0), (0.04024, -0.05538, 0.0), (-0.0651, -0.02115, 0.0), (-0.04024, -0.05538, 0.0), (-0.04024, 0.05538, 0.0), (-0.0651, 0.02115, 0.0), (0.04024, 0.05538, 0.0), (-4.371e-08, 0.06845, 0.0), (4.371e-08, 0.06845, 4.0), (0.04024, 0.05538, 4.0), (-0.0651, 0.02115, 4.0), (-0.04024, 0.05538, 4.0), (-0.04024, -0.05538, 4.0), (-0.0651, -0.02115, 4.0), (0.04024, -0.05538, 4.0), (4.371e-08, -0.06845, 4.0), (0.0651, 0.02115, 4.0), (0.0651, -0.02115, 4.0), (-0.06524, 0.05538, 3.5), (-0.04024, 0.05538, 3.0), (-0.01524, 0.05538, 2.5), (-0.04024, 0.05538, 2.0), (-0.06524, 0.05538, 1.5), (-0.04024, 0.05538, 1.0), (-0.01524, 0.05538, 0.5), (0.0901, 0.02115, 0.5), (0.0651, 0.02115, 1.0), (0.0401, 0.02115, 1.5), (0.0651, 0.02115, 2.0), (0.0901, 0.02115, 2.5), (0.0651, 0.02115, 3.0), (0.0401, 0.02115, 3.5), (0.06524, 0.05538, 0.5), (0.04024, 0.05538, 1.0), (0.01524, 0.05538, 1.5), (0.04024, 0.05538, 2.0), (0.06524, 0.05538, 2.5), (0.04024, 0.05538, 3.0), (0.01524, 0.05538, 3.5), (-0.025, -0.06845, 3.5), (2.186e-08, -0.06845, 3.0), (0.025, -0.06845, 2.5), (1.284e-13, -0.06845, 2.0), (-0.025, -0.06845, 1.5), (-2.186e-08, -0.06845, 1.0), (0.025, -0.06845, 0.5), (-0.0901, 0.02115, 3.5), (-0.0651, 0.02115, 3.0), (-0.0401, 0.02115, 2.5), (-0.0651, 0.02115, 2.0), (-0.0901, 0.02115, 1.5), (-0.0651, 0.02115, 1.0), (-0.0401, 0.02115, 0.5), (-0.0401, -0.02115, 0.5), (-0.0651, -0.02115, 1.0), (-0.0901, -0.02115, 1.5), (-0.0651, -0.02115, 2.0), (-0.0401, -0.02115, 2.5), (-0.0651, -0.02115, 3.0), (-0.0901, -0.02115, 3.5), (0.01524, -0.05538, 3.5), (0.04024, -0.05538, 3.0), (0.06524, -0.05538, 2.5), (0.04024, -0.05538, 2.0), (0.01524, -0.05538, 1.5), (0.04024, -0.05538, 1.0), (0.06524, -0.05538, 0.5), (-0.025, 0.06845, 3.5), (2.186e-08, 0.06845, 3.0), (0.025, 0.06845, 2.5), (-1.336e-13, 0.06845, 2.0), (-0.025, 0.06845, 1.5), (-2.186e-08, 0.06845, 1.0), (0.025, 0.06845, 0.5), (-0.01524, -0.05538, 0.5), (-0.04024, -0.05538, 1.0), (-0.06524, -0.05538, 1.5), (-0.04024, -0.05538, 2.0), (-0.01524, -0.05538, 2.5), (-0.04024, -0.05538, 3.0), (-0.06524, -0.05538, 3.5), (0.0401, -0.02115, 3.5), (0.0651, -0.02115, 3.0), (0.0901, -0.02115, 2.5), (0.0651, -0.02115, 2.0), (0.0401, -0.02115, 1.5), (0.0651, -0.02115, 1.0), (0.0901, -0.02115, 0.5)], [], [(20, 48, 12, 13), (83, 33, 18, 19), (48, 61, 15, 12), (33, 40, 11, 18), (82, 41, 17, 14), (41, 62, 16, 17), (40, 69, 10, 11), (61, 82, 14, 15), (69, 20, 13, 10), (62, 83, 19, 16), (13, 12, 15, 14, 17, 16, 19, 18, 11, 10), (1, 0, 3, 2, 5, 4, 7, 6, 9, 8), (3, 0, 89, 68), (68, 89, 88, 67), (67, 88, 87, 66), (66, 87, 86, 65), (65, 86, 85, 64), (64, 85, 84, 63), (63, 84, 83, 62), (9, 6, 26, 75), (75, 26, 25, 74), (74, 25, 24, 73), (73, 24, 23, 72), (72, 23, 22, 71), (71, 22, 21, 70), (70, 21, 20, 69), (4, 5, 76, 55), (55, 76, 77, 56), (56, 77, 78, 57), (57, 78, 79, 58), (58, 79, 80, 59), (59, 80, 81, 60), (60, 81, 82, 61), (8, 9, 75, 34), (34, 75, 74, 35), (35, 74, 73, 36), (36, 73, 72, 37), (37, 72, 71, 38), (38, 71, 70, 39), (39, 70, 69, 40), (2, 3, 68, 47), (47, 68, 67, 46), (46, 67, 66, 45), (45, 66, 65, 44), (44, 65, 64, 43), (43, 64, 63, 42), (42, 63, 62, 41), (5, 2, 47, 76), (76, 47, 46, 77), (77, 46, 45, 78), (78, 45, 44, 79), (79, 44, 43, 80), (80, 43, 42, 81), (81, 42, 41, 82), (1, 8, 34, 27), (27, 34, 35, 28), (28, 35, 36, 29), (29, 36, 37, 30), (30, 37, 38, 31), (31, 38, 39, 32), (32, 39, 40, 33), (7, 4, 55, 54), (54, 55, 56, 53), (53, 56, 57, 52), (52, 57, 58, 51), (51, 58, 59, 50), (50, 59, 60, 49), (49, 60, 61, 48), (0, 1, 27, 89), (89, 27, 28, 88), (88, 28, 29, 87), (87, 29, 30, 86), (86, 30, 31, 85), (85, 31, 32, 84), (84, 32, 33, 83), (6, 7, 54, 26), (26, 54, 53, 25), (25, 53, 52, 24), (24, 52, 51, 23), (23, 51, 50, 22), (22, 50, 49, 21), (21, 49, 48, 20)])
me_icosphere_000.polygons.foreach_set('use_smooth', [True] * 82)
me_icosphere_000.materials.append(mat_recolorable_1)
me_icosphere_000.use_remesh_preserve_volume = False
me_icosphere_000.use_remesh_preserve_attributes = False
me_icosphere_000.use_mirror_vertex_groups = False
me_icosphere_000.update()
me_cube_001 = bpy.data.meshes.new('Cube.001')
me_cube_001.from_pydata([(-2.0, -2.0, 0.0), (-2.0, -2.0, 1.633), (-2.0, 2.0, 0.0), (-2.0, 2.0, 1.633), (2.0, -2.0, 0.0), (2.0, -2.0, 1.633), (2.0, 2.0, 0.0), (2.0, 2.0, 1.633)], [], [(0, 1, 3, 2), (2, 3, 7, 6), (6, 7, 5, 4), (4, 5, 1, 0), (2, 6, 4, 0), (7, 3, 1, 5)])
me_cube_001.use_remesh_preserve_volume = False
me_cube_001.use_remesh_preserve_attributes = False
me_cube_001.use_mirror_vertex_groups = False
me_cube_001.update()
me_cube_002 = bpy.data.meshes.new('Cube.002')
me_cube_002.from_pydata([(2.0, 0.2, 2.449), (2.0, -0.09809, 2.293), (-2.0, -0.09809, 2.293), (-2.0, 0.2, 2.449), (2.0, 0.2, 3.266), (2.0, -0.139, 3.266), (-2.0, -0.139, 3.266), (-2.0, 0.2, 3.266), (2.0, 0.2, 3.049), (2.0, -0.1787, 3.023), (-2.0, -0.1787, 3.023), (-2.0, 0.2, 3.049), (2.0, 0.2, 2.939), (2.0, -1.788e-08, 3.014), (-2.0, 1.43e-08, 3.014), (-2.0, 0.2, 2.939), (2.0, 0.2, 2.818), (2.0, 0.00117, 2.873), (-2.0, 0.001171, 2.873), (-2.0, 0.2, 2.818), (2.0, 0.2, 2.634), (2.0, -0.1226, 2.862), (-2.0, -0.1226, 2.862), (-2.0, 0.2, 2.634), (2.0, 0.2, 2.879), (2.0, 0.1182, 2.895), (-2.0, 0.1182, 2.895), (-2.0, 0.2, 2.879), (2.0, 0.1, 2.449), (-2.0, 0.1, 2.449), (2.0, 0.1, 3.266), (-2.0, 0.1, 3.266), (-2.0, 0.05973, 3.036), (2.0, 0.05973, 3.036), (2.0, 0.1, 2.976), (-2.0, 0.1, 2.976), (-2.0, 0.1549, 2.818), (2.0, 0.1006, 2.818), (2.0, 0.06285, 2.719), (-2.0, 0.06285, 2.719), (-2.0, 0.1573, 2.842), (2.0, 0.1591, 2.86), (1.01, 0.2, 2.449), (3.576e-07, 0.2, 2.449), (-1.01, 0.2, 2.449), (1.01, -0.05355, 2.293), (-1.192e-07, -0.09809, 2.293), (-1.01, -0.1463, 2.293), (1.01, 0.2, 3.266), (4.768e-07, 0.2, 3.266), (-1.01, 0.2, 3.266), (1.01, -0.1091, 3.266), (-1.073e-06, -0.139, 3.266), (-1.01, -0.1714, 3.266), (1.01, 0.2, 3.049), (4.768e-07, 0.2, 3.049), (-1.01, 0.2, 3.049), (1.01, -0.1221, 3.023), (-8.345e-07, -0.1787, 3.023), (-1.01, -0.24, 3.023), (1.01, 0.02988, 3.014), (-7.153e-07, -1.787e-09, 3.014), (-1.01, -0.03237, 3.014), (1.01, 0.2, 2.939), (4.768e-07, 0.2, 2.939), (-1.01, 0.2, 2.939), (1.01, 0.03088, 2.873), (-7.153e-07, 0.00117, 2.873), (-1.01, -0.03101, 2.873), (1.01, 0.2, 2.818), (4.768e-07, 0.2, 2.818), (-1.01, 0.2, 2.818), (1.01, -0.0744, 2.862), (-3.576e-07, -0.1226, 2.862), (-1.01, -0.1748, 2.862), (1.01, 0.2, 2.634), (4.768e-07, 0.2, 2.634), (-1.01, 0.2, 2.634), (1.01, 0.2, 2.879), (4.768e-07, 0.2, 2.879), (-1.01, 0.2, 2.879), (1.01, 0.1304, 2.895), (-7.153e-07, 0.1182, 2.895), (-1.01, 0.105, 2.895), (-1.01, 0.08382, 3.266), (-2.384e-07, 0.1, 3.266), (1.01, 0.1149, 3.266), (1.01, 0.1149, 2.449), (0.0, 0.1, 2.449), (-1.01, 0.08382, 2.449)], [], [(89, 47, 2, 29), (84, 31, 6, 53), (33, 30, 5, 9), (59, 53, 6, 10), (32, 31, 7, 11), (77, 44, 3, 23), (50, 56, 11, 7), (35, 32, 11, 15), (62, 59, 10, 14), (34, 33, 9, 13), (41, 34, 13, 25), (83, 62, 14, 26), (40, 35, 15, 27), (56, 65, 15, 11), (39, 36, 19, 23), (74, 68, 18, 22), (38, 37, 17, 21), (80, 71, 19, 27), (28, 38, 21, 1), (47, 74, 22, 2), (29, 39, 23, 3), (71, 77, 23, 19), (65, 80, 27, 15), (36, 40, 27, 19), (68, 83, 26, 18), (37, 41, 25, 17), (16, 24, 41, 37), (18, 26, 40, 36), (2, 22, 39, 29), (0, 20, 38, 28), (20, 16, 37, 38), (22, 18, 36, 39), (26, 14, 35, 40), (24, 12, 34, 41), (12, 8, 33, 34), (14, 10, 32, 35), (10, 6, 31, 32), (8, 4, 30, 33), (50, 7, 31, 84), (44, 89, 29, 3), (0, 28, 87, 42), (42, 87, 88, 43), (43, 88, 89, 44), (4, 48, 86, 30), (48, 49, 85, 86), (49, 50, 84, 85), (17, 25, 81, 66), (66, 81, 82, 67), (67, 82, 83, 68), (12, 24, 78, 63), (63, 78, 79, 64), (64, 79, 80, 65), (16, 20, 75, 69), (69, 75, 76, 70), (70, 76, 77, 71), (1, 21, 72, 45), (45, 72, 73, 46), (46, 73, 74, 47), (24, 16, 69, 78), (78, 69, 70, 79), (79, 70, 71, 80), (21, 17, 66, 72), (72, 66, 67, 73), (73, 67, 68, 74), (8, 12, 63, 54), (54, 63, 64, 55), (55, 64, 65, 56), (25, 13, 60, 81), (81, 60, 61, 82), (82, 61, 62, 83), (13, 9, 57, 60), (60, 57, 58, 61), (61, 58, 59, 62), (4, 8, 54, 48), (48, 54, 55, 49), (49, 55, 56, 50), (20, 0, 42, 75), (75, 42, 43, 76), (76, 43, 44, 77), (9, 5, 51, 57), (57, 51, 52, 58), (58, 52, 53, 59), (30, 86, 51, 5), (86, 85, 52, 51), (85, 84, 53, 52), (28, 1, 45, 87), (87, 45, 46, 88), (88, 46, 47, 89)])
me_cube_002.polygons.foreach_set('use_smooth', [True] * 88)
_k = {(1, 28): 1.0, (4, 8): 1.0, (5, 9): 1.0, (3, 29): 1.0, (6, 10): 1.0, (7, 11): 1.0, (5, 30): 1.0, (7, 31): 1.0, (8, 12): 1.0, (9, 13): 1.0, (10, 14): 1.0, (11, 15): 1.0, (12, 24): 1.0, (13, 25): 1.0, (14, 26): 1.0, (15, 27): 1.0, (16, 20): 1.0, (17, 21): 1.0, (18, 22): 1.0, (19, 23): 1.0, (0, 20): 1.0, (1, 21): 1.0, (2, 22): 1.0, (3, 23): 1.0, (16, 24): 1.0, (17, 25): 1.0, (18, 26): 1.0, (19, 27): 1.0, (0, 28): 1.0, (2, 29): 1.0, (4, 30): 1.0, (6, 31): 1.0}
me_cube_002.attributes.new('crease_edge', 'FLOAT', 'EDGE').data.foreach_set('value', [_k.get((min(e.vertices), max(e.vertices)), 0.0) for e in me_cube_002.edges])
_uv = me_cube_002.uv_layers.new(name='UVMap')
_uv.uv.foreach_set('vector', [0.9312, 0.003451, 0.9312, 9.659e-06, 1.0, 8.301e-06, 1.0, 0.003449, 0.2936, 0.003458, 0.2247, 0.003458, 0.2247, 1.667e-05, 0.2936, 1.701e-05, 0.6124, 0.003457, 0.5, 0.003459, 0.5, 1.803e-05, 0.6124, 1.588e-05, 0.25, 0.5, 0.25, 1.0, 0.0, 1.0, 8.274e-08, 0.5, 0.1124, 0.003458, 0.2247, 0.003458, 0.2247, 0.006898, 0.1124, 0.006899, 0.25, 0.0625, 0.25, 0.0, 3.31e-07, 0.0, 3.206e-07, 0.0625, 0.25, 1.0, 0.25, 0.5, 2.482e-07, 0.5, 1.655e-07, 1.0, 0.05619, 0.003458, 0.1124, 0.003458, 0.1124, 0.006899, 0.05619, 0.006899, 0.25, 0.25, 0.25, 0.5, 8.274e-08, 0.5, 1.241e-07, 0.25, 0.6685, 0.003456, 0.6124, 0.003457, 0.6124, 1.588e-05, 0.6685, 1.481e-05, 0.6826, 0.003455, 0.6685, 0.003456, 0.6685, 1.481e-05, 0.6826, 1.454e-05, 0.25, 0.1875, 0.25, 0.25, 1.241e-07, 0.25, 1.345e-07, 0.1875, 0.04215, 0.003459, 0.05619, 0.003458, 0.05619, 0.006899, 0.04215, 0.006899, 0.25, 0.5, 0.25, 0.25, 2.896e-07, 0.25, 2.482e-07, 0.5, 0.01405, 0.003459, 0.0281, 0.003459, 0.0281, 0.0069, 0.01405, 0.0069, 0.25, 0.0625, 0.25, 0.125, 1.448e-07, 0.125, 1.551e-07, 0.0625, 0.7107, 0.003455, 0.6966, 0.003455, 0.6966, 1.427e-05, 0.7107, 1.4e-05, 0.25, 0.1875, 0.25, 0.125, 3.103e-07, 0.125, 2.999e-07, 0.1875, 0.7247, 0.003455, 0.7107, 0.003455, 0.7107, 1.4e-05, 0.7247, 1.373e-05, 0.25, 0.0, 0.25, 0.0625, 1.551e-07, 0.0625, 1.655e-07, 0.0, 8.301e-06, 0.003459, 0.01405, 0.003459, 0.01405, 0.0069, 8.301e-06, 0.0069, 0.25, 0.125, 0.25, 0.0625, 3.206e-07, 0.0625, 3.103e-07, 0.125, 0.25, 0.25, 0.25, 0.1875, 2.999e-07, 0.1875, 2.896e-07, 0.25, 0.0281, 0.003459, 0.04215, 0.003459, 0.04215, 0.006899, 0.0281, 0.0069, 0.25, 0.125, 0.25, 0.1875, 1.345e-07, 0.1875, 1.448e-07, 0.125, 0.6966, 0.003455, 0.6826, 0.003455, 0.6826, 1.454e-05, 0.6966, 1.427e-05, 0.6966, 0.006896, 0.6826, 0.006896, 0.6826, 0.003455, 0.6966, 0.003455, 0.0281, 1.77e-05, 0.04215, 1.763e-05, 0.04215, 0.003459, 0.0281, 0.003459, 8.301e-06, 1.785e-05, 0.01405, 1.778e-05, 0.01405, 0.003459, 8.301e-06, 0.003459, 0.7247, 0.006895, 0.7107, 0.006896, 0.7107, 0.003455, 0.7247, 0.003455, 0.7107, 0.006896, 0.6966, 0.006896, 0.6966, 0.003455, 0.7107, 0.003455, 0.01405, 1.778e-05, 0.0281, 1.77e-05, 0.0281, 0.003459, 0.01405, 0.003459, 0.04215, 1.763e-05, 0.05619, 1.755e-05, 0.05619, 0.003458, 0.04215, 0.003459, 0.6826, 0.006896, 0.6685, 0.006896, 0.6685, 0.003456, 0.6826, 0.003455, 0.6685, 0.006896, 0.6124, 0.006897, 0.6124, 0.003457, 0.6685, 0.003456, 0.05619, 1.755e-05, 0.1124, 1.726e-05, 0.1124, 0.003458, 0.05619, 0.003458, 0.1124, 1.726e-05, 0.2247, 1.667e-05, 0.2247, 0.003458, 0.1124, 0.003458, 0.6124, 0.006897, 0.5, 0.006899, 0.5, 0.003459, 0.6124, 0.003457, 0.2936, 0.006899, 0.2247, 0.006898, 0.2247, 0.003458, 0.2936, 0.003458, 0.9312, 0.006892, 0.9312, 0.003451, 1.0, 0.003449, 1.0, 0.00689, 0.7247, 0.006895, 0.7247, 0.003455, 0.7935, 0.003453, 0.7935, 0.006894, 0.7935, 0.006894, 0.7935, 0.003453, 0.8624, 0.003452, 0.8624, 0.006893, 0.8624, 0.006893, 0.8624, 0.003452, 0.9312, 0.003451, 0.9312, 0.006892, 0.5, 0.006899, 0.4312, 0.006899, 0.4312, 0.003458, 0.5, 0.003459, 0.4312, 0.006899, 0.3624, 0.006899, 0.3624, 0.003458, 0.4312, 0.003458, 0.3624, 0.006899, 0.2936, 0.006899, 0.2936, 0.003458, 0.3624, 0.003458, 1.0, 0.125, 1.0, 0.1875, 0.75, 0.1875, 0.75, 0.125, 0.75, 0.125, 0.75, 0.1875, 0.5, 0.1875, 0.5, 0.125, 0.5, 0.125, 0.5, 0.1875, 0.25, 0.1875, 0.25, 0.125, 1.0, 0.25, 1.0, 0.1875, 0.75, 0.1875, 0.75, 0.25, 0.75, 0.25, 0.75, 0.1875, 0.5, 0.1875, 0.5, 0.25, 0.5, 0.25, 0.5, 0.1875, 0.25, 0.1875, 0.25, 0.25, 1.0, 0.125, 1.0, 0.0625, 0.75, 0.0625, 0.75, 0.125, 0.75, 0.125, 0.75, 0.0625, 0.5, 0.0625, 0.5, 0.125, 0.5, 0.125, 0.5, 0.0625, 0.25, 0.0625, 0.25, 0.125, 1.0, 0.0, 1.0, 0.0625, 0.75, 0.0625, 0.75, 0.0, 0.75, 0.0, 0.75, 0.0625, 0.5, 0.0625, 0.5, 0.0, 0.5, 0.0, 0.5, 0.0625, 0.25, 0.0625, 0.25, 0.0, 1.0, 0.1875, 1.0, 0.125, 0.75, 0.125, 0.75, 0.1875, 0.75, 0.1875, 0.75, 0.125, 0.5, 0.125, 0.5, 0.1875, 0.5, 0.1875, 0.5, 0.125, 0.25, 0.125, 0.25, 0.1875, 1.0, 0.0625, 1.0, 0.125, 0.75, 0.125, 0.75, 0.0625, 0.75, 0.0625, 0.75, 0.125, 0.5, 0.125, 0.5, 0.0625, 0.5, 0.0625, 0.5, 0.125, 0.25, 0.125, 0.25, 0.0625, 1.0, 0.5, 1.0, 0.25, 0.75, 0.25, 0.75, 0.5, 0.75, 0.5, 0.75, 0.25, 0.5, 0.25, 0.5, 0.5, 0.5, 0.5, 0.5, 0.25, 0.25, 0.25, 0.25, 0.5, 1.0, 0.1875, 1.0, 0.25, 0.75, 0.25, 0.75, 0.1875, 0.75, 0.1875, 0.75, 0.25, 0.5, 0.25, 0.5, 0.1875, 0.5, 0.1875, 0.5, 0.25, 0.25, 0.25, 0.25, 0.1875, 1.0, 0.25, 1.0, 0.5, 0.75, 0.5, 0.75, 0.25, 0.75, 0.25, 0.75, 0.5, 0.5, 0.5, 0.5, 0.25, 0.5, 0.25, 0.5, 0.5, 0.25, 0.5, 0.25, 0.25, 1.0, 1.0, 1.0, 0.5, 0.75, 0.5, 0.75, 1.0, 0.75, 1.0, 0.75, 0.5, 0.5, 0.5, 0.5, 1.0, 0.5, 1.0, 0.5, 0.5, 0.25, 0.5, 0.25, 1.0, 1.0, 0.0625, 1.0, 0.0, 0.75, 0.0, 0.75, 0.0625, 0.75, 0.0625, 0.75, 0.0, 0.5, 0.0, 0.5, 0.0625, 0.5, 0.0625, 0.5, 0.0, 0.25, 0.0, 0.25, 0.0625, 1.0, 0.5, 1.0, 1.0, 0.75, 1.0, 0.75, 0.5, 0.75, 0.5, 0.75, 1.0, 0.5, 1.0, 0.5, 0.5, 0.5, 0.5, 0.5, 1.0, 0.25, 1.0, 0.25, 0.5, 0.5, 0.003459, 0.4312, 0.003458, 0.4312, 1.769e-05, 0.5, 1.803e-05, 0.4312, 0.003458, 0.3624, 0.003458, 0.3624, 1.735e-05, 0.4312, 1.769e-05, 0.3624, 0.003458, 0.2936, 0.003458, 0.2936, 1.701e-05, 0.3624, 1.735e-05, 0.7247, 0.003455, 0.7247, 1.373e-05, 0.7935, 1.237e-05, 0.7935, 0.003453, 0.7935, 0.003453, 0.7935, 1.237e-05, 0.8624, 1.102e-05, 0.8624, 0.003452, 0.8624, 0.003452, 0.8624, 1.102e-05, 0.9312, 9.659e-06, 0.9312, 0.003451])
me_cube_002.materials.append(mat_white)
me_cube_002.use_remesh_preserve_volume = False
me_cube_002.use_remesh_preserve_attributes = False
me_cube_002.use_mirror_vertex_groups = False
me_cube_002.update()
me_icosphere_001 = bpy.data.meshes.new('Icosphere.001')
me_icosphere_001.from_pydata([(0.0651, -0.02115, 0.0), (0.0651, 0.02115, 0.0), (7.823e-07, -0.06845, 0.0), (0.04024, -0.05538, 0.0), (-0.0651, -0.02115, 0.0), (-0.04023, -0.05538, 0.0), (-0.04024, 0.05538, 0.0), (-0.0651, 0.02115, 0.0), (0.04023, 0.05538, 0.0), (-7.823e-07, 0.06845, 0.0), (-7.823e-07, 0.06845, 3.266), (0.04023, 0.05538, 3.266), (-0.0651, 0.02115, 3.266), (-0.04024, 0.05538, 3.266), (-0.04023, -0.05538, 3.266), (-0.0651, -0.02115, 3.266), (0.04024, -0.05538, 3.266), (7.823e-07, -0.06845, 3.266), (0.0651, 0.02115, 3.266), (0.0651, -0.02115, 3.266), (-0.06524, 0.05538, 2.857), (-0.04024, 0.05538, 2.449), (-0.01524, 0.05538, 2.041), (-0.04024, 0.05538, 1.633), (-0.06524, 0.05538, 1.225), (-0.04024, 0.05538, 0.8164), (-0.01524, 0.05538, 0.4082), (0.0901, 0.02115, 0.4082), (0.0651, 0.02115, 0.8164), (0.0401, 0.02115, 1.225), (0.0651, 0.02115, 1.633), (0.0901, 0.02115, 2.041), (0.0651, 0.02115, 2.449), (0.0401, 0.02115, 2.857), (0.06523, 0.05538, 0.4082), (0.04023, 0.05538, 0.8164), (0.01523, 0.05538, 1.225), (0.04023, 0.05538, 1.633), (0.06523, 0.05538, 2.041), (0.04023, 0.05538, 2.449), (0.01523, 0.05538, 2.857), (-0.025, -0.06845, 2.857), (7.823e-07, -0.06845, 2.449), (0.025, -0.06845, 2.041), (7.823e-07, -0.06845, 1.633), (-0.025, -0.06845, 1.225), (7.823e-07, -0.06845, 0.8164), (0.025, -0.06845, 0.4082), (-0.0901, 0.02115, 2.857), (-0.0651, 0.02115, 2.449), (-0.0401, 0.02115, 2.041), (-0.0651, 0.02115, 1.633), (-0.0901, 0.02115, 1.225), (-0.0651, 0.02115, 0.8164), (-0.0401, 0.02115, 0.4082), (-0.0401, -0.02115, 0.4082), (-0.0651, -0.02115, 0.8164), (-0.0901, -0.02115, 1.225), (-0.0651, -0.02115, 1.633), (-0.0401, -0.02115, 2.041), (-0.0651, -0.02115, 2.449), (-0.0901, -0.02115, 2.857), (0.01524, -0.05538, 2.857), (0.04024, -0.05538, 2.449), (0.06524, -0.05538, 2.041), (0.04024, -0.05538, 1.633), (0.01524, -0.05538, 1.225), (0.04024, -0.05538, 0.8164), (0.06524, -0.05538, 0.4082), (-0.025, 0.06845, 2.857), (-7.823e-07, 0.06845, 2.449), (0.025, 0.06845, 2.041), (-7.823e-07, 0.06845, 1.633), (-0.025, 0.06845, 1.225), (-7.823e-07, 0.06845, 0.8164), (0.025, 0.06845, 0.4082), (-0.01523, -0.05538, 0.4082), (-0.04023, -0.05538, 0.8164), (-0.06523, -0.05538, 1.225), (-0.04023, -0.05538, 1.633), (-0.01523, -0.05538, 2.041), (-0.04023, -0.05538, 2.449), (-0.06523, -0.05538, 2.857), (0.0401, -0.02115, 2.857), (0.0651, -0.02115, 2.449), (0.0901, -0.02115, 2.041), (0.0651, -0.02115, 1.633), (0.0401, -0.02115, 1.225), (0.0651, -0.02115, 0.8164), (0.0901, -0.02115, 0.4082)], [], [(20, 48, 12, 13), (83, 33, 18, 19), (48, 61, 15, 12), (33, 40, 11, 18), (82, 41, 17, 14), (41, 62, 16, 17), (40, 69, 10, 11), (61, 82, 14, 15), (69, 20, 13, 10), (62, 83, 19, 16), (13, 12, 15, 14, 17, 16, 19, 18, 11, 10), (3, 0, 89, 68), (68, 89, 88, 67), (67, 88, 87, 66), (66, 87, 86, 65), (65, 86, 85, 64), (64, 85, 84, 63), (63, 84, 83, 62), (9, 6, 26, 75), (75, 26, 25, 74), (74, 25, 24, 73), (73, 24, 23, 72), (72, 23, 22, 71), (71, 22, 21, 70), (70, 21, 20, 69), (4, 5, 76, 55), (55, 76, 77, 56), (56, 77, 78, 57), (57, 78, 79, 58), (58, 79, 80, 59), (59, 80, 81, 60), (60, 81, 82, 61), (8, 9, 75, 34), (34, 75, 74, 35), (35, 74, 73, 36), (36, 73, 72, 37), (37, 72, 71, 38), (38, 71, 70, 39), (39, 70, 69, 40), (2, 3, 68, 47), (47, 68, 67, 46), (46, 67, 66, 45), (45, 66, 65, 44), (44, 65, 64, 43), (43, 64, 63, 42), (42, 63, 62, 41), (5, 2, 47, 76), (76, 47, 46, 77), (77, 46, 45, 78), (78, 45, 44, 79), (79, 44, 43, 80), (80, 43, 42, 81), (81, 42, 41, 82), (1, 8, 34, 27), (27, 34, 35, 28), (28, 35, 36, 29), (29, 36, 37, 30), (30, 37, 38, 31), (31, 38, 39, 32), (32, 39, 40, 33), (7, 4, 55, 54), (54, 55, 56, 53), (53, 56, 57, 52), (52, 57, 58, 51), (51, 58, 59, 50), (50, 59, 60, 49), (49, 60, 61, 48), (0, 1, 27, 89), (89, 27, 28, 88), (88, 28, 29, 87), (87, 29, 30, 86), (86, 30, 31, 85), (85, 31, 32, 84), (84, 32, 33, 83), (6, 7, 54, 26), (26, 54, 53, 25), (25, 53, 52, 24), (24, 52, 51, 23), (23, 51, 50, 22), (22, 50, 49, 21), (21, 49, 48, 20)])
me_icosphere_001.polygons.foreach_set('use_smooth', [True] * 81)
me_icosphere_001.materials.append(mat_recolorable_1)
me_icosphere_001.use_remesh_preserve_volume = False
me_icosphere_001.use_remesh_preserve_attributes = False
me_icosphere_001.use_mirror_vertex_groups = False
me_icosphere_001.update()

# ---- objects
ob_empty_003 = bpy.data.objects.new('Empty.003', None)
ob_empty_002 = bpy.data.objects.new('Empty.002', None)
ob_empty_001 = bpy.data.objects.new('Empty.001', None)
ob_net_2 = bpy.data.objects.new('net 2', me_icosphere_002)
ob_empty = bpy.data.objects.new('Empty', None)
ob_net = bpy.data.objects.new('net', me_icosphere_003)
ob_railing_sloped_000 = bpy.data.objects.new('Railing_sloped.000', me_icosphere_000)
ob_rig = bpy.data.objects.new('Rig', None)
ob_verticaljoint = bpy.data.objects.new('VerticalJoint', None)
ob_lightdome = bpy.data.objects.new('LightDome', light_lightdome)
ob_fillerlight = bpy.data.objects.new('FillerLight', light_fillerlight)
ob_mainlight = bpy.data.objects.new('Mainlight', light_mainlight)
ob_camera = bpy.data.objects.new('Camera', cam_camera)
ob_cube_001 = bpy.data.objects.new('Cube.001', me_cube_001)
ob_wall = bpy.data.objects.new('Wall', me_cube_002)
ob_railing_sloped_001 = bpy.data.objects.new('Railing_sloped.001', me_icosphere_001)

# ---- transforms, parenting, visibility, modifiers, constraints
ob_empty_003.location = (0.0, 0.05, 1.633)
ob_empty_003.empty_display_type = 'SPHERE'
ob_empty_003.empty_display_size = 0.1
ob_empty_003.empty_image_offset = (0.0, 0.0)
ob_empty_003.lineart.crease_threshold = 0.0
ob_empty_002.location = (0.0, 0.25, 1.633)
ob_empty_002.empty_display_type = 'SPHERE'
ob_empty_002.empty_display_size = 0.1
ob_empty_002.empty_image_offset = (0.0, 0.0)
ob_empty_002.lineart.crease_threshold = 0.0
ob_empty_001.location = (2.0, 0.15, 0.4082)
ob_empty_001.rotation_euler = (1.571, 0.0, 1.571)
ob_empty_001.scale = (1.0, 1.0, -1.0)
ob_empty_001.empty_image_offset = (0.0, 0.0)
ob_empty_001.lineart.crease_threshold = 0.0
ob_net_2.location = (2.0, 0.15, 0.4082)
ob_net_2.rotation_euler = (1.571, 0.0, -1.571)
ob_net_2.lineart.crease_threshold = 0.0
_m = ob_net_2.modifiers.new('Hook-Empty.003', 'HOOK')
_m.center = (0.03, 1.225, 2.0)
_m.matrix_inverse = ((-4.371e-08, -4.371e-08, -1.0, 2.0), (-1.0, 1.911e-15, 4.371e-08, 0.03), (0.0, 1.0, -4.371e-08, -1.225), (0.0, 0.0, 0.0, 1.0))
_m.object = ob_empty_002
_m = ob_net_2.modifiers.new('Hook-Empty.004', 'HOOK')
_m.center = (-0.03, 1.225, 2.0)
_m.matrix_inverse = ((-4.371e-08, -4.371e-08, -1.0, 2.0), (-1.0, 1.911e-15, 4.371e-08, -0.03), (0.0, 1.0, -4.371e-08, -1.225), (0.0, 0.0, 0.0, 1.0))
_m.object = ob_empty_003
_m = ob_net_2.modifiers.new('Subsurf', 'SUBSURF')
_m.uv_smooth = 'PRESERVE_CORNERS'
_m.quality = 2
_m.levels = 2
_m.show_only_control_edges = False
_m = ob_net_2.modifiers.new('EdgeSplit', 'EDGE_SPLIT')
ob_empty.location = (-1.5, 0.15, 0.0)
ob_empty.rotation_euler = (0.0, -0.0, -1.571)
ob_empty.scale = (-1.0, 1.0, 1.0)
ob_empty.empty_image_offset = (0.0, 0.0)
ob_empty.lineart.crease_threshold = 0.0
ob_net.location = (-1.5, 0.15, 0.0)
ob_net.rotation_euler = (0.0, -0.0, -1.571)
ob_net.lineart.crease_threshold = 0.0
_m = ob_net.modifiers.new('Hook-Empty.002', 'HOOK')
_m.center = (0.03, 1.5, 1.633)
_m.matrix_inverse = ((-4.371e-08, 1.0, 0.0, -1.5), (-1.0, -4.371e-08, 0.0, 0.03), (0.0, 0.0, 1.0, -1.633), (0.0, 0.0, 0.0, 1.0))
_m.object = ob_empty_002
_m = ob_net.modifiers.new('Hook-Empty.003', 'HOOK')
_m.center = (-6.706e-08, 1.5, 1.633)
_m.matrix_inverse = ((-4.371e-08, 1.0, 0.0, -1.5), (-1.0, -4.371e-08, 0.0, 0.0), (0.0, 0.0, 1.0, -1.633), (0.0, 0.0, 0.0, 1.0))
_m.object = ob_empty_003
_m = ob_net.modifiers.new('Subsurf', 'SUBSURF')
_m.uv_smooth = 'PRESERVE_CORNERS'
_m.quality = 2
_m.levels = 2
_m.show_only_control_edges = False
_m = ob_net.modifiers.new('EdgeSplit', 'EDGE_SPLIT')
ob_railing_sloped_000.location = (2.0, 0.05, 0.4082)
ob_railing_sloped_000.rotation_euler = (1.571, 0.0, -1.571)
ob_railing_sloped_000.hide_viewport = True
ob_railing_sloped_000.hide_render = True
ob_railing_sloped_000.lineart.crease_threshold = 0.0
_m = ob_railing_sloped_000.modifiers.new('Array', 'ARRAY')
_m.count = 4
_m.use_constant_offset = True
_m.constant_offset_displace = (0.0, 0.8164, 0.0)
_m.use_relative_offset = False
_m.relative_offset_displace = (0.0, 1.44, 0.0)
_m.use_object_offset = True
_m.offset_object = ob_empty_001
ob_rig.location = (0.0, 0.0, 0.0)
ob_rig.rotation_mode = 'YXZ'
ob_rig.rotation_euler = (0.0, 0.0, -0.7854)
ob_rig.empty_image_offset = (0.0, 0.0)
ob_rig.hide_select = True
ob_rig.lineart.crease_threshold = 0.0
ob_verticaljoint.parent = ob_rig
ob_verticaljoint.location = (0.0, 0.0, 0.0)
ob_verticaljoint.empty_image_offset = (0.0, 0.0)
ob_verticaljoint.hide_select = True
ob_verticaljoint.lineart.crease_threshold = 0.0
ob_lightdome.parent = ob_verticaljoint
ob_lightdome.location = (0.0, 0.0, 0.0)
ob_lightdome.hide_select = True
ob_lightdome.lineart.crease_threshold = 0.0
ob_fillerlight.parent = ob_verticaljoint
ob_fillerlight.location = (0.0, 0.0, 0.0)
ob_fillerlight.rotation_euler = (0.0, -1.265, 2.007)
ob_fillerlight.hide_select = True
ob_fillerlight.lineart.crease_threshold = 0.0
ob_mainlight.parent = ob_verticaljoint
ob_mainlight.location = (0.0, 0.0, 0.0)
ob_mainlight.rotation_euler = (1.178, 0.0, 1.571)
ob_mainlight.hide_select = True
ob_mainlight.lineart.crease_threshold = 0.0
ob_camera.parent = ob_verticaljoint
ob_camera.location = (0.0, -241.9, 139.7)
ob_camera.rotation_euler = (1.047, 0.0, 0.0)
ob_camera.hide_select = True
ob_camera.lineart.crease_threshold = 0.0
ob_cube_001.location = (0.0, 0.0, 0.0)
ob_cube_001.scale = (1.0, 1.0, 0.5)
ob_cube_001.hide_render = True
ob_cube_001.display_type = 'WIRE'
ob_cube_001.lineart.crease_threshold = 0.0
_m = ob_cube_001.modifiers.new('Array', 'ARRAY')
_m.count = 3
_m.constant_offset_displace = (0.0, 0.0, 0.0)
_m.relative_offset_displace = (0.0, 0.0, 1.0)
ob_wall.location = (0.0, 0.0, 0.0)
ob_wall.lock_rotations_4d = False
ob_wall.empty_display_type = 'ARROWS'
ob_wall.lineart.crease_threshold = 0.0
_m = ob_wall.modifiers.new('Subsurf', 'SUBSURF')
_m.uv_smooth = 'PRESERVE_CORNERS'
_m.quality = 2
_m.show_only_control_edges = False
_m = ob_wall.modifiers.new('EdgeSplit', 'EDGE_SPLIT')
ob_railing_sloped_001.location = (-1.5, 0.05, 0.0)
ob_railing_sloped_001.rotation_euler = (0.0, -0.0, -1.571)
ob_railing_sloped_001.hide_viewport = True
ob_railing_sloped_001.hide_render = True
ob_railing_sloped_001.lineart.crease_threshold = 0.0
_m = ob_railing_sloped_001.modifiers.new('Array', 'ARRAY')
_m.count = 4
_m.use_constant_offset = True
_m.constant_offset_displace = (0.0, 1.0, 0.0)
_m.use_relative_offset = False
_m.relative_offset_displace = (0.0, 1.44, 0.0)
_m.use_object_offset = True
_m.offset_object = ob_empty

# ---- collection membership
col_collection_1.objects.link(ob_empty_003)
col_collection_1.objects.link(ob_empty_002)
col_collection_1.objects.link(ob_empty_001)
col_collection_1.objects.link(ob_net_2)
col_collection_1.objects.link(ob_empty)
col_collection_1.objects.link(ob_net)
col_collection_1.objects.link(ob_railing_sloped_000)
col_collection_1.objects.link(ob_rig)
col_collection_1.objects.link(ob_verticaljoint)
col_collection_1.objects.link(ob_lightdome)
col_collection_1.objects.link(ob_fillerlight)
col_collection_1.objects.link(ob_mainlight)
col_collection_1.objects.link(ob_camera)
col_collection_1.objects.link(ob_cube_001)
col_collection_1.objects.link(ob_wall)
col_collection_1.objects.link(ob_railing_sloped_001)
def _layer_coll(name, lc=None):
    lc = lc or bpy.context.view_layer.layer_collection
    for c in lc.children:
        if c.name == name: return c
        r = _layer_coll(name, c)
        if r: return r
_layer_coll('Collection 1').holdout = True

# ---- scene / render settings (as saved in the file)
scene.camera = ob_camera
scene.frame_start = 1; scene.frame_end = 250; scene.frame_set(0)
scene.render.engine = 'BLENDER_EEVEE_NEXT'
scene.render.image_settings.compression = 0
scene.render.resolution_x = 96
scene.render.resolution_y = 96
scene.render.dither_intensity = 0.0
scene.render.film_transparent = True
scene.cycles.use_denoising = False
scene.cycles.samples = 128
scene.cycles.sampling_pattern = 'TABULATED_SOBOL'
scene.cycles.use_adaptive_sampling = False
scene.cycles.use_light_tree = False
scene.cycles.blur_glossy = 0.0
scene.cycles.sample_clamp_indirect = 0.0
scene.view_settings.view_transform = 'Standard'
bpy.context.view_layer.update()
